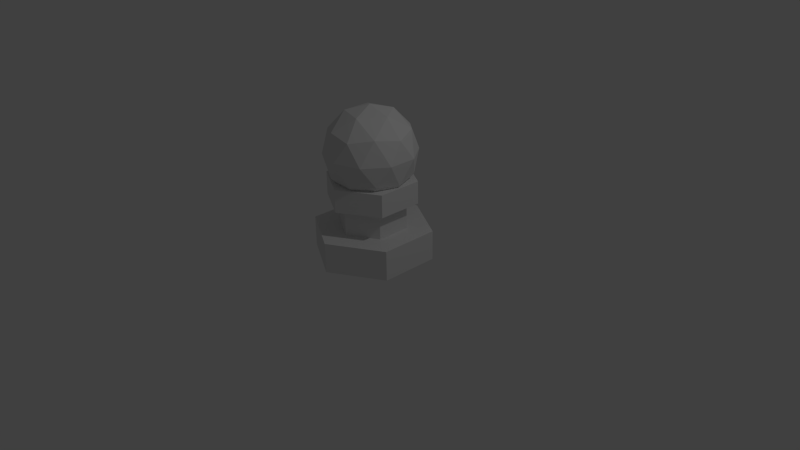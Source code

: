# Source: pawn.blend  (saved by Blender 2.76.0; exported with 4.5.12 LTS)
import bpy
from mathutils import Matrix  # noqa: F401  (used for matrix-valued properties, if any)

bpy.ops.wm.read_factory_settings(use_empty=True)
scene = bpy.context.scene
scene.name = 'Scene'

# ---- collections
col_collection_1 = bpy.data.collections.new('Collection 1'); scene.collection.children.link(col_collection_1)

# ---- world
world_world = bpy.data.worlds.new('World'); scene.world = world_world
world_world.color = (0.05088, 0.05088, 0.05088)
world_world.use_sun_shadow = False
world_world.sun_shadow_jitter_overblur = 0.0
world_world.cycles.sampling_method = 'MANUAL'
world_world.cycles.sample_map_resolution = 256

# ---- cameras
cam_camera = bpy.data.cameras.new('Camera')
cam_camera.clip_end = 100.0
cam_camera.lens = 35.0
cam_camera.sensor_width = 32.0
cam_camera.sensor_height = 18.0
cam_camera.ortho_scale = 7.314
cam_camera.dof.focus_distance = 0.0
cam_camera.dof.aperture_fstop = 128.0

# ---- lights
light_lamp = bpy.data.lights.new('Lamp', 'POINT')
light_lamp.transmission_factor = 0.0
light_lamp.cutoff_distance = 30.0
light_lamp.energy = 100.0
light_lamp.shadow_buffer_clip_start = 1.001
light_lamp.shadow_soft_size = 0.1
light_lamp.shadow_maximum_resolution = 0.006
light_lamp.use_absolute_resolution = True
light_lamp.cycles.use_multiple_importance_sampling = False

# ---- meshes
me_cylinder_001 = bpy.data.meshes.new('Cylinder.001')
me_cylinder_001.from_pydata([(0.0, 1.0, -0.25), (0.0, 1.0, 0.25), (0.866, 0.5, -0.25), (0.866, 0.5, 0.25), (0.866, -0.5, -0.25), (0.866, -0.5, 0.25), (-8.742e-08, -1.0, -0.25), (-8.742e-08, -1.0, 0.25), (-0.866, -0.5, -0.25), (-0.866, -0.5, 0.25), (-0.866, 0.5, -0.25), (-0.866, 0.5, 0.25), (0.0, 0.0, -0.76), (-0.55, 0.3996, -1.18), (0.2101, 0.6465, -1.18), (0.6798, 0.0, -1.18), (0.2101, -0.6465, -1.18), (-0.55, -0.3996, -1.18), (-0.2101, 0.6465, -1.86), (0.55, 0.3996, -1.86), (0.55, -0.3996, -1.86), (-0.2101, -0.6465, -1.86), (-0.6798, 0.0, -1.86), (0.0, 0.0, -2.28), (0.1235, 0.38, -0.8736), (-0.3233, 0.2349, -0.8736), (-0.1998, 0.6149, -1.121), (-0.6465, 0.0, -1.121), (-0.3233, -0.2349, -0.8736), (0.3996, 0.0, -0.8736), (0.5231, 0.38, -1.121), (0.1235, -0.38, -0.8736), (0.5231, -0.38, -1.121), (-0.1998, -0.6149, -1.121), (-0.7229, 0.2349, -1.52), (-0.7229, -0.2349, -1.52), (0.0, 0.76, -1.52), (-0.4467, 0.6149, -1.52), (0.7229, 0.2349, -1.52), (0.4467, 0.6149, -1.52), (0.4467, -0.6149, -1.52), (0.7229, -0.2349, -1.52), (-0.4467, -0.6149, -1.52), (0.0, -0.76, -1.52), (-0.5231, 0.38, -1.92), (0.1998, 0.6149, -1.92), (0.6465, 0.0, -1.92), (0.1998, -0.6149, -1.92), (-0.5231, -0.38, -1.92), (-0.1235, 0.38, -2.167), (-0.3996, 0.0, -2.167), (0.3233, 0.2349, -2.167), (0.3233, -0.2349, -2.167), (-0.1235, -0.38, -2.167), (0.0, -0.57, -5.96e-08), (0.0, -0.57, -1.52), (-0.4937, -0.285, -5.96e-08), (-0.4937, -0.285, -1.52), (-0.4937, 0.285, -5.96e-08), (-0.4937, 0.285, -1.52), (4.983e-08, 0.57, -5.96e-08), (4.983e-08, 0.57, -1.52), (0.4937, 0.285, -5.96e-08), (0.4937, 0.285, -1.52), (0.4937, -0.285, -5.96e-08), (0.4937, -0.285, -1.52), (0.0, -0.76, -0.7071), (0.0, -0.76, -1.087), (-0.6582, -0.38, -0.7071), (-0.6582, -0.38, -1.087), (-0.6582, 0.38, -0.7071), (-0.6582, 0.38, -1.087), (6.645e-08, 0.76, -0.7071), (6.645e-08, 0.76, -1.087), (0.6582, 0.38, -0.7071), (0.6582, 0.38, -1.087), (0.6582, -0.38, -0.7071), (0.6582, -0.38, -1.087)], [], [(1, 3, 2), (3, 5, 4), (5, 7, 6), (7, 9, 8), (1, 9, 5), (11, 1, 0), (9, 11, 10), (2, 8, 10), (12, 25, 24), (13, 25, 27), (12, 24, 29), (12, 29, 31), (12, 31, 28), (13, 27, 34), (14, 26, 36), (15, 30, 38), (16, 32, 40), (17, 33, 42), (13, 34, 37), (14, 36, 39), (15, 38, 41), (16, 40, 43), (17, 42, 35), (18, 44, 49), (19, 45, 51), (20, 46, 52), (21, 47, 53), (22, 48, 50), (50, 53, 23), (50, 48, 53), (48, 21, 53), (53, 52, 23), (53, 47, 52), (47, 20, 52), (52, 51, 23), (52, 46, 51), (46, 19, 51), (51, 49, 23), (51, 45, 49), (45, 18, 49), (49, 50, 23), (49, 44, 50), (44, 22, 50), (35, 48, 22), (35, 42, 48), (42, 21, 48), (43, 47, 21), (43, 40, 47), (40, 20, 47), (41, 46, 20), (41, 38, 46), (38, 19, 46), (39, 45, 19), (39, 36, 45), (36, 18, 45), (37, 44, 18), (37, 34, 44), (34, 22, 44), (42, 43, 21), (42, 33, 43), (33, 16, 43), (40, 41, 20), (40, 32, 41), (32, 15, 41), (38, 39, 19), (38, 30, 39), (30, 14, 39), (36, 37, 18), (36, 26, 37), (26, 13, 37), (34, 35, 22), (34, 27, 35), (27, 17, 35), (28, 33, 17), (28, 31, 33), (31, 16, 33), (31, 32, 16), (31, 29, 32), (29, 15, 32), (29, 30, 15), (29, 24, 30), (24, 14, 30), (27, 28, 17), (27, 25, 28), (25, 12, 28), (24, 26, 14), (24, 25, 26), (25, 13, 26), (55, 57, 56), (57, 59, 58), (59, 61, 60), (61, 63, 62), (55, 61, 59), (65, 55, 54), (63, 65, 64), (56, 60, 54), (67, 69, 68), (69, 71, 70), (71, 73, 72), (73, 75, 74), (67, 73, 71), (77, 67, 66), (75, 77, 76), (68, 74, 76), (0, 1, 2), (2, 3, 4), (4, 5, 6), (6, 7, 8), (5, 3, 1), (1, 11, 9), (9, 7, 5), (10, 11, 0), (8, 9, 10), (10, 0, 2), (2, 4, 6), (6, 8, 2), (54, 55, 56), (56, 57, 58), (58, 59, 60), (60, 61, 62), (59, 57, 55), (55, 65, 63), (63, 61, 55), (64, 65, 54), (62, 63, 64), (64, 54, 60), (56, 58, 60), (60, 62, 64), (66, 67, 68), (68, 69, 70), (70, 71, 72), (72, 73, 74), (71, 69, 67), (67, 77, 75), (75, 73, 67), (76, 77, 66), (74, 75, 76), (76, 66, 68), (68, 70, 72), (72, 74, 68)])
_ca = me_cylinder_001.color_attributes.new('Col', 'BYTE_COLOR', 'CORNER')
_ca.data.foreach_set('color', [1.0, 0.8963, 0.5271, 1.0, 1.0, 0.8963, 0.5271, 1.0, 1.0, 0.8963, 0.5271, 1.0, 1.0, 0.8963, 0.5271, 1.0, 1.0, 0.8963, 0.5271, 1.0, 1.0, 0.8963, 0.5271, 1.0, 1.0, 0.8963, 0.5271, 1.0, 1.0, 0.8963, 0.5271, 1.0, 1.0, 0.8963, 0.5271, 1.0, 1.0, 0.8963, 0.5271, 1.0, 1.0, 0.8963, 0.5271, 1.0, 1.0, 0.8963, 0.5271, 1.0, 1.0, 0.8963, 0.5271, 1.0, 1.0, 0.8963, 0.5271, 1.0, 1.0, 0.8963, 0.5271, 1.0, 1.0, 0.8963, 0.5271, 1.0, 1.0, 0.8963, 0.5271, 1.0, 1.0, 0.8963, 0.5271, 1.0, 1.0, 0.8963, 0.5271, 1.0, 1.0, 0.8963, 0.5271, 1.0, 1.0, 0.8963, 0.5271, 1.0, 1.0, 0.8963, 0.5271, 1.0, 1.0, 0.8963, 0.5271, 1.0, 1.0, 0.8963, 0.5271, 1.0, 1.0, 1.0, 1.0, 1.0, 1.0, 1.0, 1.0, 1.0, 1.0, 1.0, 1.0, 1.0, 1.0, 0.8963, 0.5271, 1.0, 1.0, 0.8963, 0.5271, 1.0, 1.0, 0.8963, 0.5271, 1.0, 1.0, 1.0, 1.0, 1.0, 1.0, 1.0, 1.0, 1.0, 1.0, 1.0, 1.0, 1.0, 1.0, 1.0, 1.0, 1.0, 1.0, 1.0, 1.0, 1.0, 1.0, 1.0, 1.0, 1.0, 1.0, 1.0, 1.0, 1.0, 1.0, 1.0, 1.0, 1.0, 1.0, 1.0, 1.0, 1.0, 1.0, 0.8963, 0.5271, 1.0, 1.0, 0.8963, 0.5271, 1.0, 1.0, 0.8963, 0.5271, 1.0, 1.0, 0.8963, 0.5271, 1.0, 1.0, 0.8963, 0.5271, 1.0, 1.0, 0.8963, 0.5271, 1.0, 1.0, 0.8963, 0.5271, 1.0, 1.0, 0.8963, 0.5271, 1.0, 1.0, 0.8963, 0.5271, 1.0, 1.0, 0.8963, 0.5271, 1.0, 1.0, 0.8963, 0.5271, 1.0, 1.0, 0.8963, 0.5271, 1.0, 1.0, 0.8963, 0.5271, 1.0, 1.0, 0.8963, 0.5271, 1.0, 1.0, 0.8963, 0.5271, 1.0, 1.0, 0.8963, 0.5271, 1.0, 1.0, 0.8963, 0.5271, 1.0, 1.0, 0.8963, 0.5271, 1.0, 1.0, 0.8963, 0.5271, 1.0, 1.0, 0.8963, 0.5271, 1.0, 1.0, 0.8963, 0.5271, 1.0, 1.0, 0.8963, 0.5271, 1.0, 1.0, 0.8963, 0.5271, 1.0, 1.0, 0.8963, 0.5271, 1.0, 1.0, 0.8963, 0.5271, 1.0, 1.0, 0.8963, 0.5271, 1.0, 1.0, 0.8963, 0.5271, 1.0, 1.0, 0.8963, 0.5271, 1.0, 1.0, 0.8963, 0.5271, 1.0, 1.0, 0.8963, 0.5271, 1.0, 1.0, 0.8963, 0.5271, 1.0, 1.0, 0.8963, 0.5271, 1.0, 1.0, 0.8963, 0.5271, 1.0, 1.0, 0.8963, 0.5271, 1.0, 1.0, 0.8963, 0.5271, 1.0, 1.0, 0.8963, 0.5271, 1.0, 1.0, 0.8963, 0.5271, 1.0, 1.0, 0.8963, 0.5271, 1.0, 1.0, 0.8963, 0.5271, 1.0, 1.0, 0.8963, 0.5271, 1.0, 1.0, 0.8963, 0.5271, 1.0, 1.0, 0.8963, 0.5271, 1.0, 1.0, 0.8963, 0.5271, 1.0, 1.0, 0.8963, 0.5271, 1.0, 1.0, 0.8963, 0.5271, 1.0, 1.0, 0.8963, 0.5271, 1.0, 1.0, 0.8963, 0.5271, 1.0, 1.0, 0.8963, 0.5271, 1.0, 1.0, 0.8963, 0.5271, 1.0, 1.0, 0.8963, 0.5271, 1.0, 1.0, 0.8963, 0.5271, 1.0, 1.0, 0.8963, 0.5271, 1.0, 1.0, 0.8963, 0.5271, 1.0, 1.0, 0.8963, 0.5271, 1.0, 1.0, 0.8963, 0.5271, 1.0, 1.0, 0.8963, 0.5271, 1.0, 1.0, 0.8963, 0.5271, 1.0, 1.0, 0.8963, 0.5271, 1.0, 1.0, 0.8963, 0.5271, 1.0, 1.0, 0.8963, 0.5271, 1.0, 1.0, 0.8963, 0.5271, 1.0, 1.0, 0.8963, 0.5271, 1.0, 1.0, 0.8963, 0.5271, 1.0, 1.0, 0.8963, 0.5271, 1.0, 1.0, 0.8963, 0.5271, 1.0, 1.0, 0.8963, 0.5271, 1.0, 1.0, 0.8963, 0.5271, 1.0, 1.0, 0.8963, 0.5271, 1.0, 1.0, 0.8963, 0.5271, 1.0, 1.0, 0.8963, 0.5271, 1.0, 1.0, 0.8963, 0.5271, 1.0, 1.0, 0.8963, 0.5271, 1.0, 1.0, 0.8963, 0.5271, 1.0, 1.0, 0.8963, 0.5271, 1.0, 1.0, 0.8963, 0.5271, 1.0, 1.0, 0.8963, 0.5271, 1.0, 1.0, 0.8963, 0.5271, 1.0, 1.0, 0.8963, 0.5271, 1.0, 1.0, 0.8963, 0.5271, 1.0, 1.0, 0.8963, 0.5271, 1.0, 1.0, 0.8963, 0.5271, 1.0, 1.0, 0.8963, 0.5271, 1.0, 1.0, 0.8963, 0.5271, 1.0, 1.0, 0.8963, 0.5271, 1.0, 1.0, 0.8963, 0.5271, 1.0, 1.0, 0.8963, 0.5271, 1.0, 1.0, 0.8963, 0.5271, 1.0, 1.0, 0.8963, 0.5271, 1.0, 1.0, 0.8963, 0.5271, 1.0, 1.0, 0.8963, 0.5271, 1.0, 1.0, 0.8963, 0.5271, 1.0, 1.0, 0.8963, 0.5271, 1.0, 1.0, 0.8963, 0.5271, 1.0, 1.0, 0.8963, 0.5271, 1.0, 1.0, 0.8963, 0.5271, 1.0, 1.0, 0.8963, 0.5271, 1.0, 1.0, 0.8963, 0.5271, 1.0, 1.0, 0.8963, 0.5271, 1.0, 1.0, 0.8963, 0.5271, 1.0, 1.0, 0.8963, 0.5271, 1.0, 1.0, 0.8963, 0.5271, 1.0, 1.0, 0.8963, 0.5271, 1.0, 1.0, 0.8963, 0.5271, 1.0, 1.0, 0.8963, 0.5271, 1.0, 1.0, 0.8963, 0.5271, 1.0, 1.0, 0.8963, 0.5271, 1.0, 1.0, 0.8963, 0.5271, 1.0, 1.0, 0.8963, 0.5271, 1.0, 1.0, 0.8963, 0.5271, 1.0, 1.0, 0.8963, 0.5271, 1.0, 1.0, 0.8963, 0.5271, 1.0, 1.0, 0.8963, 0.5271, 1.0, 1.0, 0.8963, 0.5271, 1.0, 1.0, 0.8963, 0.5271, 1.0, 1.0, 0.8963, 0.5271, 1.0, 1.0, 0.8963, 0.5271, 1.0, 1.0, 0.8963, 0.5271, 1.0, 1.0, 0.8963, 0.5271, 1.0, 1.0, 0.8963, 0.5271, 1.0, 1.0, 0.8963, 0.5271, 1.0, 1.0, 0.8963, 0.5271, 1.0, 1.0, 0.8963, 0.5271, 1.0, 1.0, 0.8963, 0.5271, 1.0, 1.0, 0.8963, 0.5271, 1.0, 1.0, 0.8963, 0.5271, 1.0, 1.0, 0.8963, 0.5271, 1.0, 1.0, 0.8963, 0.5271, 1.0, 1.0, 0.8963, 0.5271, 1.0, 1.0, 0.8963, 0.5271, 1.0, 1.0, 0.8963, 0.5271, 1.0, 1.0, 0.8963, 0.5271, 1.0, 1.0, 0.8963, 0.5271, 1.0, 1.0, 0.8963, 0.5271, 1.0, 1.0, 0.8963, 0.5271, 1.0, 1.0, 0.8963, 0.5271, 1.0, 1.0, 0.8963, 0.5271, 1.0, 1.0, 0.8963, 0.5271, 1.0, 1.0, 0.8963, 0.5271, 1.0, 1.0, 0.8963, 0.5271, 1.0, 1.0, 0.8963, 0.5271, 1.0, 1.0, 0.8963, 0.5271, 1.0, 1.0, 0.8963, 0.5271, 1.0, 1.0, 0.8963, 0.5271, 1.0, 1.0, 0.8963, 0.5271, 1.0, 1.0, 0.8963, 0.5271, 1.0, 1.0, 0.8963, 0.5271, 1.0, 1.0, 0.8963, 0.5271, 1.0, 1.0, 0.8963, 0.5271, 1.0, 1.0, 0.8963, 0.5271, 1.0, 1.0, 0.8963, 0.5271, 1.0, 1.0, 0.8963, 0.5271, 1.0, 1.0, 0.8963, 0.5271, 1.0, 1.0, 0.8963, 0.5271, 1.0, 1.0, 0.8963, 0.5271, 1.0, 1.0, 0.8963, 0.5271, 1.0, 1.0, 0.8963, 0.5271, 1.0, 1.0, 0.8963, 0.5271, 1.0, 1.0, 0.8963, 0.5271, 1.0, 1.0, 0.8963, 0.5271, 1.0, 1.0, 0.8963, 0.5271, 1.0, 1.0, 0.8963, 0.5271, 1.0, 1.0, 0.8963, 0.5271, 1.0, 1.0, 0.8963, 0.5271, 1.0, 1.0, 0.8963, 0.5271, 1.0, 1.0, 0.8963, 0.5271, 1.0, 1.0, 0.8963, 0.5271, 1.0, 1.0, 0.8963, 0.5271, 1.0, 1.0, 0.8963, 0.5271, 1.0, 1.0, 0.8963, 0.5271, 1.0, 1.0, 0.8963, 0.5271, 1.0, 1.0, 0.8963, 0.5271, 1.0, 1.0, 0.8963, 0.5271, 1.0, 1.0, 0.8963, 0.5271, 1.0, 1.0, 0.8963, 0.5271, 1.0, 1.0, 0.8963, 0.5271, 1.0, 1.0, 0.8963, 0.5271, 1.0, 1.0, 0.8963, 0.5271, 1.0, 1.0, 0.8963, 0.5271, 1.0, 1.0, 0.8963, 0.5271, 1.0, 1.0, 0.8963, 0.5271, 1.0, 1.0, 0.8963, 0.5271, 1.0, 1.0, 0.8963, 0.5271, 1.0, 1.0, 0.8963, 0.5271, 1.0, 1.0, 0.8963, 0.5271, 1.0, 1.0, 0.8963, 0.5271, 1.0, 1.0, 0.8963, 0.5271, 1.0, 1.0, 0.8963, 0.5271, 1.0, 1.0, 0.8963, 0.5271, 1.0, 1.0, 0.8963, 0.5271, 1.0, 1.0, 0.8963, 0.5271, 1.0, 1.0, 0.8963, 0.5271, 1.0, 1.0, 0.8963, 0.5271, 1.0, 1.0, 0.8963, 0.5271, 1.0, 1.0, 0.8963, 0.5271, 1.0, 1.0, 0.8963, 0.5271, 1.0, 1.0, 0.8963, 0.5271, 1.0, 1.0, 0.8963, 0.5271, 1.0, 1.0, 0.8963, 0.5271, 1.0, 1.0, 0.8963, 0.5271, 1.0, 1.0, 0.8963, 0.5271, 1.0, 1.0, 0.8963, 0.5271, 1.0, 1.0, 0.9131, 0.5841, 1.0, 1.0, 0.9216, 0.6308, 1.0, 1.0, 0.9734, 0.8632, 1.0, 1.0, 0.8963, 0.5271, 1.0, 1.0, 0.8963, 0.5271, 1.0, 1.0, 0.8963, 0.5271, 1.0, 1.0, 0.8963, 0.5271, 1.0, 1.0, 0.8963, 0.5271, 1.0, 1.0, 0.8963, 0.5271, 1.0, 1.0, 0.8963, 0.5271, 1.0, 1.0, 0.8963, 0.5271, 1.0, 1.0, 0.8963, 0.5271, 1.0, 1.0, 1.0, 1.0, 1.0, 1.0, 1.0, 1.0, 1.0, 1.0, 1.0, 1.0, 1.0, 1.0, 0.8963, 0.5271, 1.0, 1.0, 0.8963, 0.5271, 1.0, 1.0, 0.8963, 0.5271, 1.0, 1.0, 0.8963, 0.5271, 1.0, 1.0, 0.8963, 0.5271, 1.0, 1.0, 0.8963, 0.5271, 1.0, 1.0, 0.8963, 0.5271, 1.0, 1.0, 0.8963, 0.5271, 1.0, 1.0, 0.8963, 0.5271, 1.0, 1.0, 0.8963, 0.5271, 1.0, 1.0, 0.8963, 0.5271, 1.0, 1.0, 0.8963, 0.5271, 1.0, 1.0, 0.8963, 0.5271, 1.0, 1.0, 0.8963, 0.5271, 1.0, 1.0, 0.8963, 0.5271, 1.0, 1.0, 0.8963, 0.5271, 1.0, 1.0, 0.8963, 0.5271, 1.0, 1.0, 0.8963, 0.5271, 1.0, 1.0, 0.8963, 0.5271, 1.0, 1.0, 0.8963, 0.5271, 1.0, 1.0, 0.8963, 0.5271, 1.0, 1.0, 1.0, 1.0, 1.0, 1.0, 1.0, 1.0, 1.0, 1.0, 1.0, 1.0, 1.0, 1.0, 0.8963, 0.5271, 1.0, 1.0, 0.8963, 0.5271, 1.0, 1.0, 0.8963, 0.5271, 1.0, 1.0, 0.8963, 0.5271, 1.0, 1.0, 0.8963, 0.5271, 1.0, 1.0, 0.8963, 0.5271, 1.0, 1.0, 1.0, 1.0, 1.0, 1.0, 1.0, 1.0, 1.0, 1.0, 1.0, 1.0, 1.0, 1.0, 0.8963, 0.5271, 1.0, 1.0, 0.8963, 0.5271, 1.0, 1.0, 0.8963, 0.5271, 1.0, 1.0, 0.8963, 0.5271, 1.0, 1.0, 0.8963, 0.5271, 1.0, 1.0, 0.8963, 0.5271, 1.0, 1.0, 0.8963, 0.5271, 1.0, 1.0, 0.8963, 0.5271, 1.0, 1.0, 0.8963, 0.5271, 1.0, 1.0, 0.8963, 0.5271, 1.0, 1.0, 0.8963, 0.5271, 1.0, 1.0, 0.8963, 0.5271, 1.0, 1.0, 0.8963, 0.5271, 1.0, 1.0, 0.8963, 0.5271, 1.0, 1.0, 0.8963, 0.5271, 1.0, 1.0, 0.8963, 0.5271, 1.0, 1.0, 0.8963, 0.5271, 1.0, 1.0, 0.8963, 0.5271, 1.0, 1.0, 0.8963, 0.5271, 1.0, 1.0, 0.8963, 0.5271, 1.0, 1.0, 0.8963, 0.5271, 1.0, 1.0, 0.8963, 0.5271, 1.0, 1.0, 0.8963, 0.5271, 1.0, 1.0, 0.8963, 0.5271, 1.0, 1.0, 0.8963, 0.5271, 1.0, 1.0, 0.8963, 0.5271, 1.0, 1.0, 0.8963, 0.5271, 1.0, 1.0, 0.8963, 0.5271, 1.0, 1.0, 0.8963, 0.5271, 1.0, 1.0, 0.8963, 0.5271, 1.0, 1.0, 0.8963, 0.5271, 1.0, 1.0, 0.8963, 0.5271, 1.0, 1.0, 0.8963, 0.5271, 1.0, 1.0, 0.8963, 0.5271, 1.0, 1.0, 0.8963, 0.5271, 1.0, 1.0, 0.8963, 0.5271, 1.0, 1.0, 0.8963, 0.5271, 1.0, 1.0, 0.8963, 0.5271, 1.0, 1.0, 0.8963, 0.5271, 1.0, 1.0, 0.8963, 0.5271, 1.0, 1.0, 0.8963, 0.5271, 1.0, 1.0, 0.8963, 0.5271, 1.0, 1.0, 0.8963, 0.5271, 1.0, 1.0, 0.8963, 0.5271, 1.0, 1.0, 0.8963, 0.5271, 1.0, 1.0, 0.8963, 0.5271, 1.0, 1.0, 0.8963, 0.5271, 1.0, 1.0, 0.8963, 0.5271, 1.0, 1.0, 0.8963, 0.5271, 1.0, 1.0, 0.8963, 0.5271, 1.0, 1.0, 0.8963, 0.5271, 1.0, 1.0, 0.8963, 0.5271, 1.0, 1.0, 0.8963, 0.5271, 1.0, 1.0, 0.8963, 0.5271, 1.0, 1.0, 0.8963, 0.5271, 1.0, 1.0, 0.8963, 0.5271, 1.0, 1.0, 0.8963, 0.5271, 1.0, 1.0, 0.8963, 0.5271, 1.0, 1.0, 0.8963, 0.5271, 1.0, 1.0, 0.8963, 0.5271, 1.0, 1.0, 0.8963, 0.5271, 1.0, 1.0, 0.8963, 0.5271, 1.0, 1.0, 0.8963, 0.5271, 1.0, 1.0, 0.8963, 0.5271, 1.0, 1.0, 0.8963, 0.5271, 1.0, 1.0, 0.8963, 0.5271, 1.0, 1.0, 0.8963, 0.5271, 1.0, 1.0, 0.8963, 0.5271, 1.0, 1.0, 0.8963, 0.5271, 1.0, 1.0, 0.8963, 0.5271, 1.0, 1.0, 0.8963, 0.5271, 1.0, 1.0, 0.8963, 0.5271, 1.0, 1.0, 1.0, 1.0, 1.0, 1.0, 1.0, 1.0, 1.0, 1.0, 1.0, 1.0, 1.0, 1.0, 1.0, 1.0, 1.0, 1.0, 1.0, 1.0, 1.0, 1.0, 1.0, 1.0, 1.0, 1.0, 1.0, 1.0, 1.0, 1.0, 1.0, 1.0, 1.0, 1.0, 1.0, 1.0, 1.0, 1.0, 0.8963, 0.5271, 1.0, 1.0, 0.8963, 0.5271, 1.0, 1.0, 0.8963, 0.5271, 1.0, 1.0, 0.8963, 0.5271, 1.0, 1.0, 0.8963, 0.5271, 1.0, 1.0, 0.8963, 0.5271, 1.0, 1.0, 1.0, 1.0, 1.0, 1.0, 1.0, 1.0, 1.0, 1.0, 1.0, 1.0, 1.0, 1.0, 1.0, 1.0, 1.0, 1.0, 1.0, 1.0, 1.0, 1.0, 1.0, 1.0, 1.0, 1.0, 1.0, 1.0, 1.0, 1.0, 1.0, 1.0, 1.0, 1.0, 1.0, 1.0, 1.0, 1.0, 0.8963, 0.5271, 1.0, 1.0, 0.8963, 0.5271, 1.0, 1.0, 0.8963, 0.5271, 1.0, 1.0, 0.8963, 0.5271, 1.0, 1.0, 0.8963, 0.5271, 1.0, 1.0, 0.8963, 0.5271, 1.0, 1.0, 0.8963, 0.5271, 1.0, 1.0, 0.8963, 0.5271, 1.0, 1.0, 0.8963, 0.5271, 1.0, 1.0, 0.8963, 0.5271, 1.0, 1.0, 0.8963, 0.5271, 1.0, 1.0, 0.8963, 0.5271, 1.0, 1.0, 0.8963, 0.5271, 1.0, 1.0, 0.8963, 0.5271, 1.0, 1.0, 0.8963, 0.5271, 1.0, 1.0, 0.8963, 0.5271, 1.0, 1.0, 0.8963, 0.5271, 1.0, 1.0, 0.8963, 0.5271, 1.0, 1.0, 0.8963, 0.5271, 1.0, 1.0, 0.8963, 0.5271, 1.0, 1.0, 0.8963, 0.5271, 1.0, 1.0, 0.8963, 0.5271, 1.0, 1.0, 0.8963, 0.5271, 1.0, 1.0, 0.8963, 0.5271, 1.0, 1.0, 0.8963, 0.5271, 1.0, 1.0, 0.8963, 0.5271, 1.0, 1.0, 0.8963, 0.5271, 1.0, 1.0, 0.8963, 0.5271, 1.0, 1.0, 0.8963, 0.5271, 1.0, 1.0, 0.8963, 0.5271, 1.0, 1.0, 0.8963, 0.5271, 1.0, 1.0, 0.8963, 0.5271, 1.0, 1.0, 0.8963, 0.5271, 1.0, 1.0, 0.8963, 0.5271, 1.0, 1.0, 0.8963, 0.5271, 1.0, 1.0, 0.8963, 0.5271, 1.0])
me_cylinder_001.use_remesh_preserve_volume = False
me_cylinder_001.use_remesh_preserve_attributes = False
me_cylinder_001.use_mirror_vertex_groups = False
me_cylinder_001.update()

# ---- objects
ob_cylinder_001 = bpy.data.objects.new('Cylinder.001', me_cylinder_001)
ob_lamp = bpy.data.objects.new('Lamp', light_lamp)
ob_camera = bpy.data.objects.new('Camera', cam_camera)

# ---- transforms, parenting, visibility, modifiers, constraints
ob_cylinder_001.location = (0.0, 0.0, 0.2386)
ob_cylinder_001.scale = (-0.7809, -0.7809, -0.7809)
ob_cylinder_001.lineart.crease_threshold = 0.0
ob_lamp.location = (4.076, 1.005, 5.904)
ob_lamp.rotation_euler = (0.6503, 0.05522, 1.866)
ob_lamp.lock_rotations_4d = False
ob_lamp.empty_display_type = 'ARROWS'
ob_lamp.color = (0.0, 0.0, 0.0, 0.0)
ob_lamp.lineart.crease_threshold = 0.0
ob_camera.location = (7.481, -6.508, 5.344)
ob_camera.rotation_euler = (1.109, 0.01082, 0.8149)
ob_camera.lock_rotations_4d = False
ob_camera.empty_display_type = 'ARROWS'
ob_camera.color = (0.0, 0.0, 0.0, 0.0)
ob_camera.display_type = 'WIRE'
ob_camera.lineart.crease_threshold = 0.0

# ---- collection membership
col_collection_1.objects.link(ob_cylinder_001)
col_collection_1.objects.link(ob_lamp)
col_collection_1.objects.link(ob_camera)

# ---- scene / render settings (as saved in the file)
scene.camera = ob_camera
scene.frame_start = 1; scene.frame_end = 250; scene.frame_set(1)
scene.render.engine = 'BLENDER_EEVEE_NEXT'
scene.render.resolution_percentage = 50
scene.render.dither_intensity = 0.0
scene.cycles.use_denoising = False
scene.cycles.samples = 10
scene.cycles.sampling_pattern = 'TABULATED_SOBOL'
scene.cycles.light_sampling_threshold = 0.0
scene.cycles.use_adaptive_sampling = False
scene.cycles.use_light_tree = False
scene.cycles.blur_glossy = 0.0
scene.cycles.pixel_filter_type = 'GAUSSIAN'
scene.cycles.sample_clamp_indirect = 0.0
scene.view_settings.view_transform = 'Standard'
bpy.context.view_layer.update()
